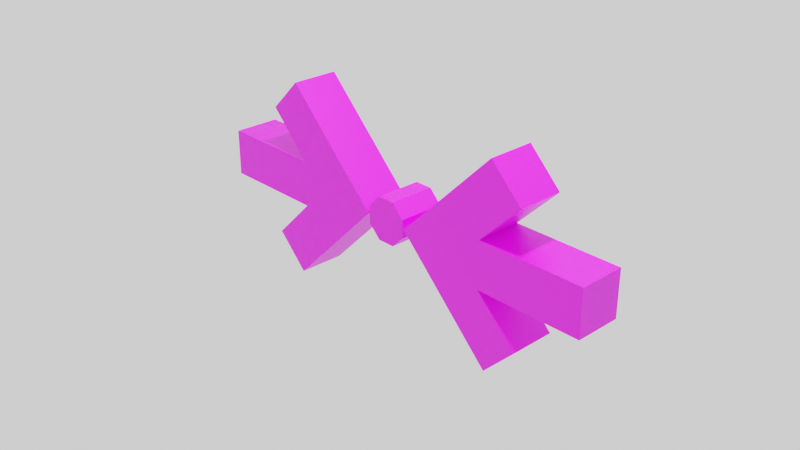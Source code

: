 # Source: PowerUpIncreaseSpeed.blend  (saved by Blender 2.91.10; exported with 4.5.12 LTS)
import bpy
from mathutils import Matrix  # noqa: F401  (used for matrix-valued properties, if any)

bpy.ops.wm.read_factory_settings(use_empty=True)
scene = bpy.context.scene
scene.name = 'Scene'

# ---- collections
col_collection = bpy.data.collections.new('Collection'); scene.collection.children.link(col_collection)

# ---- images (referenced by path relative to the original .blend; pixels are not part of the script)
import os
ASSET_DIR = os.environ.get("B2B_ASSET_DIR", "")  # directory of the original .blend (textures are referenced by path, not embedded)
HERE = os.path.dirname(os.path.abspath(__file__))  # packed textures are extracted next to this script under _unpacked/

def load_image(name, relpath, width, height, colorspace="sRGB"):
    """Load a texture the original file referenced (path relative to the .blend, or extracted next to this script)."""
    p = next((c for c in (os.path.join(HERE, relpath), os.path.join(ASSET_DIR, relpath)) if relpath and os.path.exists(c)), "")
    if p:
        img = bpy.data.images.load(p, check_existing=True)
        img.name = name
    else:  # same state as the original file: an image datablock whose file is absent (Cycles renders it pink)
        img = bpy.data.images.new(name, width, height)
        img.source = "FILE"
        img.filepath = "//" + (relpath or name)
    img.colorspace_settings.name = colorspace
    return img
img_powerupdecreaselength_png = load_image('PowerUpDecreaseLength.png', 'PowerUpDecreaseLength.png', 1024, 1024, 'sRGB')

# ---- materials (node trees are filled in below, after node groups)
mat_powerup_006 = bpy.data.materials.new('PowerUp.006')
mat_powerup_006.use_transparent_shadow = False

# ---- material node trees
mat_powerup_006.use_nodes = True; mat_powerup_006.node_tree.nodes.clear()
_N = mat_powerup_006.node_tree.nodes; _L = mat_powerup_006.node_tree.links
n0 = _N.new('ShaderNodeBsdfPrincipled'); n0.name = 'Principled BSDF'; n0.location = (10, 300)
n0.distribution = 'GGX'
n0.subsurface_method = 'BURLEY'
n0.inputs[3].default_value = 1.45
n0.inputs[27].default_value = (0.0, 0.0, 0.0, 1.0)
n0.inputs[28].default_value = 1.0
n1 = _N.new('ShaderNodeOutputMaterial'); n1.name = 'Material Output'; n1.location = (300, 300)
n2 = _N.new('ShaderNodeTexImage'); n2.name = 'Image Texture'; n2.location = (-280, 280)
n2.image = img_powerupdecreaselength_png
_L.new(n0.outputs[0], n1.inputs[0])
_L.new(n2.outputs[0], n0.inputs[0])
n1.is_active_output = True

# ---- world
world_world = bpy.data.worlds.new('World'); scene.world = world_world
world_world.use_nodes = True; world_world.node_tree.nodes.clear()
_N = world_world.node_tree.nodes; _L = world_world.node_tree.links
n0 = _N.new('ShaderNodeOutputWorld'); n0.name = 'World Output'; n0.location = (300, 300)
n1 = _N.new('ShaderNodeBackground'); n1.name = 'Background'; n1.location = (10, 300)
n1.inputs[0].default_value = (1.0, 1.0, 1.0, 1.0)
_L.new(n1.outputs[0], n0.inputs[0])
n0.is_active_output = True
world_world.color = (0.05088, 0.05088, 0.05088)
world_world.use_sun_shadow = False
world_world.sun_shadow_jitter_overblur = 0.0

# ---- cameras
cam_camera = bpy.data.cameras.new('Camera')
cam_camera.clip_end = 100.0
cam_camera.ortho_scale = 7.314

# ---- lights
light_light = bpy.data.lights.new('Light', 'POINT')
light_light.transmission_factor = 0.0
light_light.energy = 250.0
light_light.shadow_soft_size = 0.1
light_light.shadow_maximum_resolution = 0.006
light_light.use_absolute_resolution = True

# ---- meshes
me_cube = bpy.data.meshes.new('Cube')
me_cube.from_pydata([(0.18, -0.07499, -0.1061), (0.07393, -0.07499, -7.947e-09), (0.18, 0.07501, -0.1061), (0.07393, 0.07501, 3.229e-09), (0.3601, -0.07473, 0.07476), (0.18, -0.07499, 0.1061), (0.3601, 0.07527, 0.07476), (0.18, 0.07501, 0.1061), (0.3921, 0.07501, 0.3182), (0.4982, 0.07501, 0.2121), (0.4982, -0.07499, 0.2121), (0.3921, -0.07499, 0.3182), (0.3921, 0.07501, -0.3182), (0.3921, -0.07499, -0.3182), (0.4982, 0.07501, -0.2121), (0.4982, -0.07499, -0.2121), (0.36, -0.07499, -0.07483), (0.36, 0.07501, -0.07483), (0.705, -0.07499, -0.075), (0.705, -0.07499, 0.075), (0.705, 0.07501, -0.075), (0.705, 0.07501, 0.075), (-0.18, -0.07499, 0.1061), (-0.07393, -0.07499, -2.339e-08), (-0.18, 0.07501, 0.1061), (-0.07393, 0.07501, 5.743e-09), (-0.3601, -0.07473, -0.07476), (-0.18, -0.07499, -0.1061), (-0.3601, 0.07527, -0.07476), (-0.18, 0.07501, -0.1061), (-0.3921, 0.07501, -0.3182), (-0.4982, 0.07501, -0.2121), (-0.4982, -0.07499, -0.2121), (-0.3921, -0.07499, -0.3182), (-0.3921, 0.07501, 0.3182), (-0.3921, -0.07499, 0.3182), (-0.4982, 0.07501, 0.2121), (-0.4982, -0.07499, 0.2121), (-0.36, -0.07499, 0.07483), (-0.36, 0.07501, 0.07483), (-0.705, -0.07499, 0.075), (-0.705, -0.07499, -0.075), (-0.705, 0.07501, 0.075), (-0.705, 0.07501, -0.075), (-0.0287, 0.07501, 0.06929), (-0.0287, -0.07499, 0.06929), (0.0287, 0.07501, 0.06929), (0.0287, -0.07499, 0.06929), (0.06929, 0.07501, 0.0287), (0.06929, -0.07499, 0.0287), (0.06929, 0.07501, -0.0287), (0.06929, -0.07499, -0.0287), (0.0287, 0.07501, -0.06929), (0.0287, -0.07499, -0.06929), (-0.0287, 0.07501, -0.06929), (-0.0287, -0.07499, -0.06929), (-0.06929, 0.07501, -0.0287), (-0.06929, -0.07499, -0.0287), (-0.06929, 0.07501, 0.0287), (-0.06929, -0.07499, 0.0287)], [], [(1, 2, 0), (4, 11, 5), (16, 14, 17), (3, 5, 7), (8, 10, 9), (4, 9, 10), (5, 8, 7), (6, 8, 9), (14, 13, 12), (16, 13, 15), (17, 12, 2), (2, 13, 0), (6, 20, 17), (21, 18, 20), (18, 4, 16), (20, 16, 17), (21, 4, 19), (1, 0, 5), (5, 16, 4), (2, 3, 7), (7, 17, 2), (1, 3, 2), (4, 10, 11), (16, 15, 14), (3, 1, 5), (8, 11, 10), (4, 6, 9), (5, 11, 8), (6, 7, 8), (14, 15, 13), (16, 0, 13), (17, 14, 12), (2, 12, 13), (6, 21, 20), (21, 19, 18), (18, 19, 4), (20, 18, 16), (21, 6, 4), (5, 0, 16), (7, 6, 17), (23, 24, 22), (26, 33, 27), (38, 36, 39), (25, 27, 29), (30, 32, 31), (26, 31, 32), (27, 30, 29), (28, 30, 31), (36, 35, 34), (38, 35, 37), (39, 34, 24), (24, 35, 22), (28, 42, 39), (43, 40, 42), (40, 26, 38), (42, 38, 39), (43, 26, 41), (23, 22, 27), (27, 38, 26), (24, 25, 29), (29, 39, 24), (23, 25, 24), (26, 32, 33), (38, 37, 36), (25, 23, 27), (30, 33, 32), (26, 28, 31), (27, 33, 30), (28, 29, 30), (36, 37, 35), (38, 22, 35), (39, 36, 34), (24, 34, 35), (28, 43, 42), (43, 41, 40), (40, 41, 26), (42, 40, 38), (43, 28, 26), (27, 22, 38), (29, 28, 39), (44, 47, 46), (47, 48, 46), (48, 51, 50), (51, 52, 50), (53, 54, 52), (54, 57, 56), (57, 53, 49), (57, 58, 56), (59, 44, 58), (56, 58, 50), (44, 45, 47), (47, 49, 48), (48, 49, 51), (51, 53, 52), (53, 55, 54), (54, 55, 57), (49, 47, 45), (45, 59, 57), (57, 55, 53), (53, 51, 49), (49, 45, 57), (57, 59, 58), (59, 45, 44), (58, 44, 50), (44, 46, 50), (46, 48, 50), (50, 52, 54), (54, 56, 50)])
_uv = me_cube.uv_layers.new(name='UVMap')
_uv.uv.foreach_set('vector', [1.529e-07, 0.0, 0.3333, 0.3333, 0.0, 0.3333, 0.4478, 0.6116, 0.4973, 0.9879, 0.1693, 0.66, 0.0001483, 1.0, 0.09449, 0.8774, 0.09451, 1.0, 0.75, 2.794e-08, 1.0, 0.25, 0.75, 0.25, 0.0, 0.5, 0.5, 1.0, 0.0, 1.0, 0.0001482, 1.586e-05, 0.09436, 0.1225, 0.0, 0.1226, 1.0, 0.25, 0.75, 0.75, 0.75, 0.25, 0.4478, 0.6116, 0.4973, 0.9879, 0.6612, 0.8239, 0.5, 1.0, 1.29e-07, 0.5, 0.5, 0.5, 0.4476, 0.3803, 0.4973, 0.004102, 0.6612, 0.1681, 0.4476, 0.3803, 0.4973, 0.004102, 0.1693, 0.332, 0.3333, 0.3333, 7.644e-08, 1.0, 0.0, 0.3333, 0.4478, 0.6116, 0.9809, 0.3801, 0.4476, 0.3803, 5.588e-08, 0.0, 0.5, 0.5, 0.0, 0.5, 0.9809, 0.3801, 0.4478, 0.6116, 0.4476, 0.3803, 0.75, 0.575, 0.5, 0.0, 0.75, 7.451e-08, 0.25, 0.0001946, 0.0, 0.5748, 3.725e-08, 0.0, 0.005373, 0.496, 0.1693, 0.332, 0.1693, 0.66, 0.1693, 0.66, 0.4476, 0.3803, 0.4478, 0.6116, 0.1693, 0.332, 0.005373, 0.496, 0.1693, 0.66, 0.1693, 0.66, 0.4476, 0.3803, 0.1693, 0.332, 1.529e-07, 0.0, 0.3333, 6.37e-08, 0.3333, 0.3333, 0.4478, 0.6116, 0.6612, 0.8239, 0.4973, 0.9879, 0.0001483, 1.0, 0.0001275, 0.8774, 0.09449, 0.8774, 0.75, 2.794e-08, 1.0, 0.0, 1.0, 0.25, 0.0, 0.5, 0.5, 0.5, 0.5, 1.0, 0.0001482, 1.586e-05, 0.09451, 0.0, 0.09436, 0.1225, 1.0, 0.25, 1.0, 0.75, 0.75, 0.75, 0.4478, 0.6116, 0.1693, 0.66, 0.4973, 0.9879, 0.5, 1.0, 0.0, 1.0, 1.29e-07, 0.5, 0.4476, 0.3803, 0.1693, 0.332, 0.4973, 0.004102, 0.4476, 0.3803, 0.6612, 0.1681, 0.4973, 0.004102, 0.3333, 0.3333, 0.3333, 1.0, 7.644e-08, 1.0, 0.4478, 0.6116, 0.9809, 0.6119, 0.9809, 0.3801, 5.588e-08, 0.0, 0.5, 7.451e-08, 0.5, 0.5, 0.9809, 0.3801, 0.9809, 0.6119, 0.4478, 0.6116, 0.75, 0.575, 0.5, 0.575, 0.5, 0.0, 0.25, 0.0001946, 0.25, 0.575, 0.0, 0.5748, 0.1693, 0.66, 0.1693, 0.332, 0.4476, 0.3803, 0.1693, 0.66, 0.4478, 0.6116, 0.4476, 0.3803, 0.0, 0.25, 0.25, 1.118e-07, 0.25, 0.25, 0.5472, 0.3836, 0.4978, 0.007695, 0.8254, 0.3353, 0.09466, 1.0, 0.189, 0.8774, 0.189, 1.0, 0.6667, 1.0, 0.3333, 0.6667, 0.6667, 0.6667, 0.5, 0.5, 6.452e-08, 1.721e-07, 0.5, 0.0, 0.09466, 1.586e-05, 0.1889, 0.1225, 0.09451, 0.1226, 0.3333, 0.6667, 0.6667, 3.058e-07, 0.6667, 0.6667, 0.5472, 0.3836, 0.4978, 0.007695, 0.334, 0.1715, 0.5, 0.5, 2.581e-07, 0.0, 0.5, 1.237e-07, 0.5474, 0.6146, 0.4978, 0.9905, 0.334, 0.8267, 0.5474, 0.6146, 0.4978, 0.9905, 0.8254, 0.6629, 0.25, 1.118e-07, 0.75, 0.25, 0.25, 0.25, 0.5472, 0.3836, 0.01462, 0.6149, 0.5474, 0.6146, 1.0, 0.5, 0.5, 0.0, 1.0, 0.0, 0.01462, 0.6149, 0.5472, 0.3836, 0.5474, 0.6146, 0.75, 0.0, 1.0, 0.575, 0.75, 0.575, 0.25, 0.5748, 0.5, 0.0001945, 0.5, 0.575, 0.9892, 0.4991, 0.8254, 0.6629, 0.8254, 0.3353, 0.8254, 0.3353, 0.5474, 0.6146, 0.5472, 0.3836, 0.8254, 0.6629, 0.9892, 0.4991, 0.8254, 0.3353, 0.8254, 0.3353, 0.5474, 0.6146, 0.8254, 0.6629, 0.0, 0.25, 1.024e-07, 0.0, 0.25, 1.118e-07, 0.5472, 0.3836, 0.334, 0.1715, 0.4978, 0.007695, 0.09466, 1.0, 0.09464, 0.8774, 0.189, 0.8774, 0.6667, 1.0, 0.3333, 1.0, 0.3333, 0.6667, 0.5, 0.5, 0.0, 0.5, 6.452e-08, 1.721e-07, 0.09466, 1.586e-05, 0.189, 0.0, 0.1889, 0.1225, 0.3333, 0.6667, 0.3333, 0.0, 0.6667, 3.058e-07, 0.5472, 0.3836, 0.8254, 0.3353, 0.4978, 0.007695, 0.5, 0.5, 0.0, 0.5, 2.581e-07, 0.0, 0.5474, 0.6146, 0.8254, 0.6629, 0.4978, 0.9905, 0.5474, 0.6146, 0.334, 0.8267, 0.4978, 0.9905, 0.25, 1.118e-07, 0.75, 7.451e-08, 0.75, 0.25, 0.5472, 0.3836, 0.01462, 0.3833, 0.01462, 0.6149, 1.0, 0.5, 0.5, 0.5, 0.5, 0.0, 0.01462, 0.6149, 0.01462, 0.3833, 0.5472, 0.3836, 0.75, 0.0, 1.0, 0.0, 1.0, 0.575, 0.25, 0.5748, 0.25, 0.0, 0.5, 0.0001945, 0.8254, 0.3353, 0.8254, 0.6629, 0.5474, 0.6146, 0.8254, 0.3353, 0.5472, 0.3836, 0.5474, 0.6146, 0.6477, 0.2631, 0.06335, 0.0395, 0.6477, 0.0395, 0.06335, 1.829, 0.6477, 1.605, 0.6477, 1.829, 0.6477, 1.605, 0.06335, 1.381, 0.6477, 1.381, 0.06335, 1.381, 0.6477, 1.158, 0.6477, 1.381, 0.06335, 1.158, 0.6477, 0.9341, 0.6477, 1.158, 0.6477, 0.9341, 0.06335, 0.7104, 0.6477, 0.7104, 0.5, 0.1464, 0.8536, 0.0, 1.0, 0.3536, 0.06335, 0.7104, 0.6477, 0.4868, 0.6477, 0.7104, 0.06335, 0.4868, 0.6477, 0.2631, 0.6477, 0.4868, 0.5, 0.3536, 0.3536, 0.5, 0.1464, 0.0, 0.6477, 0.2631, 0.06335, 0.2631, 0.06335, 0.0395, 0.06335, 1.829, 0.06335, 1.605, 0.6477, 1.605, 0.6477, 1.605, 0.06335, 1.605, 0.06335, 1.381, 0.06335, 1.381, 0.06335, 1.158, 0.6477, 1.158, 0.06335, 1.158, 0.06335, 0.9341, 0.6477, 0.9341, 0.6477, 0.9341, 0.06335, 0.9341, 0.06335, 0.7104, 1.0, 0.3536, 0.8536, 0.5, 0.6464, 0.5, 0.6464, 0.5, 0.5, 0.3536, 0.5, 0.1464, 0.5, 0.1464, 0.6464, 4.032e-08, 0.8536, 0.0, 0.8536, 0.0, 1.0, 0.1464, 1.0, 0.3536, 1.0, 0.3536, 0.6464, 0.5, 0.5, 0.1464, 0.06335, 0.7104, 0.06335, 0.4868, 0.6477, 0.4868, 0.06335, 0.4868, 0.06335, 0.2631, 0.6477, 0.2631, 0.3536, 0.5, 0.1464, 0.5, 0.1464, 0.0, 0.1464, 0.5, 0.0, 0.3536, 0.1464, 0.0, 0.0, 0.3536, 0.0, 0.1464, 0.1464, 0.0, 0.1464, 0.0, 0.3536, 2.016e-08, 0.5, 0.1464, 0.5, 0.1464, 0.5, 0.3536, 0.1464, 0.0])
me_cube.materials.append(mat_powerup_006)
me_cube.use_remesh_fix_poles = True
me_cube.use_remesh_preserve_attributes = False
me_cube.use_mirror_vertex_groups = False
me_cube.update()

# ---- objects
ob_light = bpy.data.objects.new('Light', light_light)
ob_camera = bpy.data.objects.new('Camera', cam_camera)
ob_cube = bpy.data.objects.new('Cube', me_cube)

# ---- transforms, parenting, visibility, modifiers, constraints
ob_light.location = (0.5447, -0.1985, 2.01)
ob_light.rotation_euler = (0.6503, 0.05522, 1.866)
ob_light.lock_rotations_4d = False
ob_light.empty_display_type = 'ARROWS'
ob_light.color = (0.0, 0.0, 0.0, 0.0)
ob_light.lineart.crease_threshold = 0.0
ob_camera.location = (2.098, -1.997, 1.405)
ob_camera.rotation_euler = (1.109, 0.0, 0.8149)
ob_camera.lock_rotations_4d = False
ob_camera.empty_display_type = 'ARROWS'
ob_camera.color = (0.0, 0.0, 0.0, 0.0)
ob_camera.display_type = 'WIRE'
ob_camera.lineart.crease_threshold = 0.0
ob_cube.location = (0.0, 0.0, 0.0)
ob_cube.lineart.crease_threshold = 0.0

# ---- collection membership
col_collection.objects.link(ob_light)
col_collection.objects.link(ob_camera)
col_collection.objects.link(ob_cube)

# ---- scene / render settings (as saved in the file)
scene.camera = ob_camera
scene.frame_start = 1; scene.frame_end = 250; scene.frame_set(4)
scene.render.engine = 'BLENDER_EEVEE_NEXT'
scene.cycles.use_denoising = False
scene.cycles.samples = 128
scene.cycles.sampling_pattern = 'TABULATED_SOBOL'
scene.cycles.use_adaptive_sampling = False
scene.cycles.use_light_tree = False
scene.view_settings.view_transform = 'Filmic'
bpy.context.view_layer.update()

